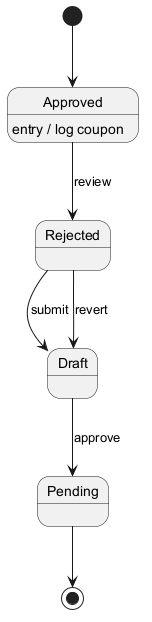

The diagram above was rendered by PlantUML. Its source (embedded in the PNG):
@startuml
skinparam monochrome true
[*] --> Approved
Approved --> Rejected : review
Approved : entry / log coupon
Rejected --> Draft : submit
Draft --> Pending : approve
Rejected --> Draft : revert
Pending --> [*]
@enduml